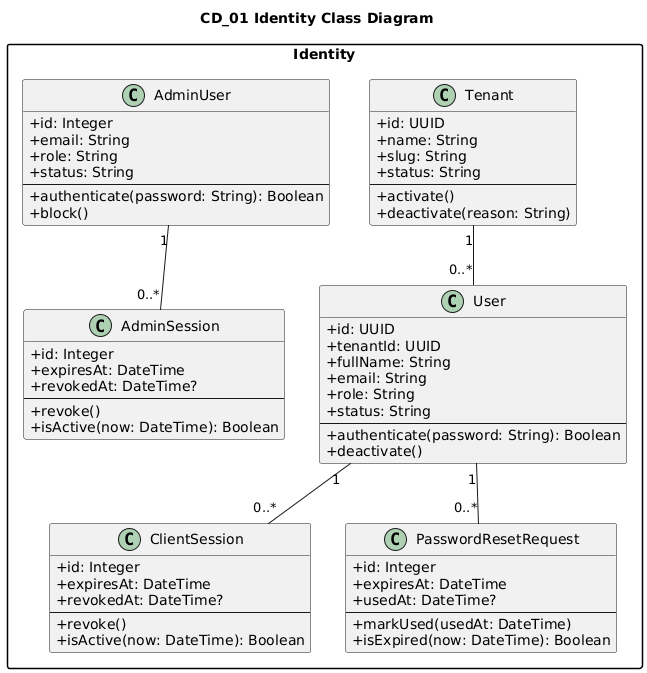

The diagram above was rendered by PlantUML. Its source (embedded in the PNG):
@startuml
title CD_01 Identity Class Diagram

skinparam classAttributeIconSize 0
skinparam packageStyle rectangle

package "Identity" {
  class Tenant {
    +id: UUID
    +name: String
    +slug: String
    +status: String
    --
    +activate()
    +deactivate(reason: String)
  }

  class User {
    +id: UUID
    +tenantId: UUID
    +fullName: String
    +email: String
    +role: String
    +status: String
    --
    +authenticate(password: String): Boolean
    +deactivate()
  }

  class AdminUser {
    +id: Integer
    +email: String
    +role: String
    +status: String
    --
    +authenticate(password: String): Boolean
    +block()
  }

  class ClientSession {
    +id: Integer
    +expiresAt: DateTime
    +revokedAt: DateTime?
    --
    +revoke()
    +isActive(now: DateTime): Boolean
  }

  class AdminSession {
    +id: Integer
    +expiresAt: DateTime
    +revokedAt: DateTime?
    --
    +revoke()
    +isActive(now: DateTime): Boolean
  }

  class PasswordResetRequest {
    +id: Integer
    +expiresAt: DateTime
    +usedAt: DateTime?
    --
    +markUsed(usedAt: DateTime)
    +isExpired(now: DateTime): Boolean
  }

  Tenant "1" -- "0..*" User
  User "1" -- "0..*" ClientSession
  AdminUser "1" -- "0..*" AdminSession
  User "1" -- "0..*" PasswordResetRequest
}
@enduml